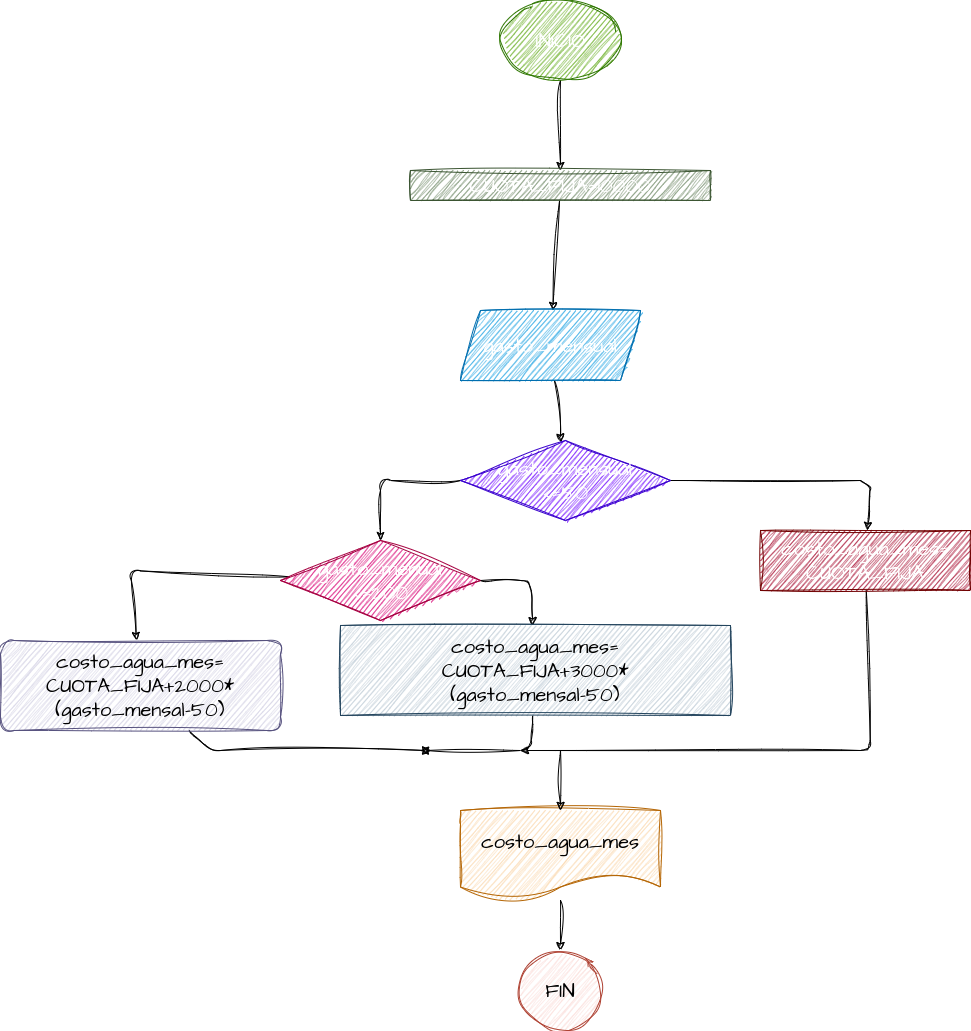

The diagram above was exported from draw.io. Its source (the exported page's mxGraphModel, read from the mxfile embedded in the PNG):
<mxGraphModel dx="1324" dy="810" grid="1" gridSize="10" guides="1" tooltips="1" connect="1" arrows="1" fold="1" page="1" pageScale="1" pageWidth="827" pageHeight="1169" math="0" shadow="0">
  <root>
    <mxCell id="0" />
    <mxCell id="1" parent="0" />
    <mxCell id="5" value="" style="edgeStyle=none;sketch=1;hachureGap=4;jiggle=2;curveFitting=1;html=1;fontFamily=Architects Daughter;fontSource=https%3A%2F%2Ffonts.googleapis.com%2Fcss%3Ffamily%3DArchitects%2BDaughter;fontSize=20;fontColor=default;" edge="1" parent="1" source="3" target="4">
      <mxGeometry relative="1" as="geometry" />
    </mxCell>
    <mxCell id="3" value="INICIO" style="ellipse;whiteSpace=wrap;html=1;sketch=1;hachureGap=4;jiggle=2;curveFitting=1;strokeColor=#2D7600;fontFamily=Architects Daughter;fontSource=https%3A%2F%2Ffonts.googleapis.com%2Fcss%3Ffamily%3DArchitects%2BDaughter;fontSize=20;fontColor=#ffffff;fillColor=#60a917;" vertex="1" parent="1">
      <mxGeometry x="510" y="250" width="120" height="80" as="geometry" />
    </mxCell>
    <mxCell id="7" value="" style="edgeStyle=none;sketch=1;hachureGap=4;jiggle=2;curveFitting=1;html=1;fontFamily=Architects Daughter;fontSource=https%3A%2F%2Ffonts.googleapis.com%2Fcss%3Ffamily%3DArchitects%2BDaughter;fontSize=20;fontColor=default;" edge="1" parent="1" source="4" target="6">
      <mxGeometry relative="1" as="geometry" />
    </mxCell>
    <mxCell id="4" value="CUOTA_FIJA=10000" style="whiteSpace=wrap;html=1;fontSize=20;fontFamily=Architects Daughter;sketch=1;hachureGap=4;jiggle=2;curveFitting=1;fontSource=https%3A%2F%2Ffonts.googleapis.com%2Fcss%3Ffamily%3DArchitects%2BDaughter;fillColor=#6d8764;fontColor=#ffffff;strokeColor=#3A5431;" vertex="1" parent="1">
      <mxGeometry x="420" y="420" width="300" height="30" as="geometry" />
    </mxCell>
    <mxCell id="9" value="" style="edgeStyle=none;sketch=1;hachureGap=4;jiggle=2;curveFitting=1;html=1;fontFamily=Architects Daughter;fontSource=https%3A%2F%2Ffonts.googleapis.com%2Fcss%3Ffamily%3DArchitects%2BDaughter;fontSize=20;fontColor=default;" edge="1" parent="1" source="6" target="8">
      <mxGeometry relative="1" as="geometry" />
    </mxCell>
    <mxCell id="6" value="gasto_mensual" style="shape=parallelogram;perimeter=parallelogramPerimeter;whiteSpace=wrap;html=1;fixedSize=1;fontSize=20;fontFamily=Architects Daughter;sketch=1;hachureGap=4;jiggle=2;curveFitting=1;fontSource=https%3A%2F%2Ffonts.googleapis.com%2Fcss%3Ffamily%3DArchitects%2BDaughter;fillColor=#1ba1e2;fontColor=#ffffff;strokeColor=#006EAF;" vertex="1" parent="1">
      <mxGeometry x="470" y="560" width="180" height="70" as="geometry" />
    </mxCell>
    <mxCell id="11" value="" style="edgeStyle=none;sketch=1;hachureGap=4;jiggle=2;curveFitting=1;html=1;fontFamily=Architects Daughter;fontSource=https%3A%2F%2Ffonts.googleapis.com%2Fcss%3Ffamily%3DArchitects%2BDaughter;fontSize=20;fontColor=default;" edge="1" parent="1" source="8" target="10">
      <mxGeometry relative="1" as="geometry">
        <Array as="points">
          <mxPoint x="390" y="730" />
        </Array>
      </mxGeometry>
    </mxCell>
    <mxCell id="17" value="" style="edgeStyle=none;sketch=1;hachureGap=4;jiggle=2;curveFitting=1;html=1;fontFamily=Architects Daughter;fontSource=https%3A%2F%2Ffonts.googleapis.com%2Fcss%3Ffamily%3DArchitects%2BDaughter;fontSize=20;fontColor=default;" edge="1" parent="1" source="8" target="16">
      <mxGeometry relative="1" as="geometry">
        <Array as="points">
          <mxPoint x="880" y="730" />
        </Array>
      </mxGeometry>
    </mxCell>
    <mxCell id="8" value="gasto_mensual&lt;br&gt;&amp;lt;=50" style="rhombus;whiteSpace=wrap;html=1;fontSize=20;fontFamily=Architects Daughter;sketch=1;hachureGap=4;jiggle=2;curveFitting=1;fontSource=https%3A%2F%2Ffonts.googleapis.com%2Fcss%3Ffamily%3DArchitects%2BDaughter;fillColor=#6a00ff;fontColor=#ffffff;strokeColor=#3700CC;" vertex="1" parent="1">
      <mxGeometry x="470" y="690" width="210" height="80" as="geometry" />
    </mxCell>
    <mxCell id="13" value="" style="edgeStyle=none;sketch=1;hachureGap=4;jiggle=2;curveFitting=1;html=1;fontFamily=Architects Daughter;fontSource=https%3A%2F%2Ffonts.googleapis.com%2Fcss%3Ffamily%3DArchitects%2BDaughter;fontSize=20;fontColor=default;" edge="1" parent="1" source="10" target="12">
      <mxGeometry relative="1" as="geometry">
        <Array as="points">
          <mxPoint x="140" y="820" />
        </Array>
      </mxGeometry>
    </mxCell>
    <mxCell id="15" value="" style="edgeStyle=none;sketch=1;hachureGap=4;jiggle=2;curveFitting=1;html=1;fontFamily=Architects Daughter;fontSource=https%3A%2F%2Ffonts.googleapis.com%2Fcss%3Ffamily%3DArchitects%2BDaughter;fontSize=20;fontColor=default;" edge="1" parent="1" source="10" target="14">
      <mxGeometry relative="1" as="geometry">
        <Array as="points">
          <mxPoint x="540" y="830" />
        </Array>
      </mxGeometry>
    </mxCell>
    <mxCell id="10" value="gasto_menual&lt;br&gt;&amp;lt;=200" style="rhombus;whiteSpace=wrap;html=1;fontSize=20;fontFamily=Architects Daughter;sketch=1;hachureGap=4;jiggle=2;curveFitting=1;fontSource=https%3A%2F%2Ffonts.googleapis.com%2Fcss%3Ffamily%3DArchitects%2BDaughter;fillColor=#d80073;fontColor=#ffffff;strokeColor=#A50040;" vertex="1" parent="1">
      <mxGeometry x="290" y="790" width="200" height="80" as="geometry" />
    </mxCell>
    <mxCell id="21" style="edgeStyle=none;sketch=1;hachureGap=4;jiggle=2;curveFitting=1;html=1;fontFamily=Architects Daughter;fontSource=https%3A%2F%2Ffonts.googleapis.com%2Fcss%3Ffamily%3DArchitects%2BDaughter;fontSize=20;fontColor=default;" edge="1" parent="1" source="12">
      <mxGeometry relative="1" as="geometry">
        <mxPoint x="440" y="1000" as="targetPoint" />
        <Array as="points">
          <mxPoint x="220" y="1000" />
        </Array>
      </mxGeometry>
    </mxCell>
    <mxCell id="12" value="costo_agua_mes=&lt;br&gt;CUOTA_FIJA+2000*&lt;br&gt;(gasto_mensal-50)" style="rounded=1;whiteSpace=wrap;html=1;fontSize=20;fontFamily=Architects Daughter;sketch=1;hachureGap=4;jiggle=2;curveFitting=1;fontSource=https%3A%2F%2Ffonts.googleapis.com%2Fcss%3Ffamily%3DArchitects%2BDaughter;fillColor=#d0cee2;strokeColor=#56517e;" vertex="1" parent="1">
      <mxGeometry x="10" y="890" width="280" height="90" as="geometry" />
    </mxCell>
    <mxCell id="22" style="edgeStyle=none;sketch=1;hachureGap=4;jiggle=2;curveFitting=1;html=1;fontFamily=Architects Daughter;fontSource=https%3A%2F%2Ffonts.googleapis.com%2Fcss%3Ffamily%3DArchitects%2BDaughter;fontSize=20;fontColor=default;" edge="1" parent="1" source="14">
      <mxGeometry relative="1" as="geometry">
        <mxPoint x="430" y="1000" as="targetPoint" />
        <Array as="points">
          <mxPoint x="540" y="1000" />
        </Array>
      </mxGeometry>
    </mxCell>
    <mxCell id="14" value="costo_agua_mes= &lt;br&gt;CUOTA_FIJA+3000*&lt;br&gt;(gasto_mensal-50)" style="whiteSpace=wrap;html=1;fontSize=20;fontFamily=Architects Daughter;sketch=1;hachureGap=4;jiggle=2;curveFitting=1;fontSource=https%3A%2F%2Ffonts.googleapis.com%2Fcss%3Ffamily%3DArchitects%2BDaughter;fillColor=#bac8d3;strokeColor=#23445d;" vertex="1" parent="1">
      <mxGeometry x="350" y="875" width="390" height="90" as="geometry" />
    </mxCell>
    <mxCell id="23" style="edgeStyle=none;sketch=1;hachureGap=4;jiggle=2;curveFitting=1;html=1;fontFamily=Architects Daughter;fontSource=https%3A%2F%2Ffonts.googleapis.com%2Fcss%3Ffamily%3DArchitects%2BDaughter;fontSize=20;fontColor=default;" edge="1" parent="1" source="16">
      <mxGeometry relative="1" as="geometry">
        <mxPoint x="530" y="1000" as="targetPoint" />
        <Array as="points">
          <mxPoint x="880" y="1000" />
        </Array>
      </mxGeometry>
    </mxCell>
    <mxCell id="16" value="costo_agua_mes= CUOTA_FIJA" style="whiteSpace=wrap;html=1;fontSize=20;fontFamily=Architects Daughter;sketch=1;hachureGap=4;jiggle=2;curveFitting=1;fontSource=https%3A%2F%2Ffonts.googleapis.com%2Fcss%3Ffamily%3DArchitects%2BDaughter;fillColor=#a20025;fontColor=#ffffff;strokeColor=#6F0000;" vertex="1" parent="1">
      <mxGeometry x="770" y="780" width="210" height="60" as="geometry" />
    </mxCell>
    <mxCell id="20" value="" style="edgeStyle=none;sketch=1;hachureGap=4;jiggle=2;curveFitting=1;html=1;fontFamily=Architects Daughter;fontSource=https%3A%2F%2Ffonts.googleapis.com%2Fcss%3Ffamily%3DArchitects%2BDaughter;fontSize=20;fontColor=default;" edge="1" parent="1" source="18" target="19">
      <mxGeometry relative="1" as="geometry" />
    </mxCell>
    <mxCell id="18" value="costo_agua_mes" style="shape=document;whiteSpace=wrap;html=1;boundedLbl=1;sketch=1;hachureGap=4;jiggle=2;curveFitting=1;strokeColor=#b46504;fontFamily=Architects Daughter;fontSource=https%3A%2F%2Ffonts.googleapis.com%2Fcss%3Ffamily%3DArchitects%2BDaughter;fontSize=20;fillColor=#fad7ac;" vertex="1" parent="1">
      <mxGeometry x="470" y="1060" width="200" height="90" as="geometry" />
    </mxCell>
    <mxCell id="19" value="FIN" style="ellipse;whiteSpace=wrap;html=1;fontSize=20;fontFamily=Architects Daughter;sketch=1;hachureGap=4;jiggle=2;curveFitting=1;fontSource=https%3A%2F%2Ffonts.googleapis.com%2Fcss%3Ffamily%3DArchitects%2BDaughter;fillColor=#fad9d5;strokeColor=#ae4132;" vertex="1" parent="1">
      <mxGeometry x="530" y="1200" width="80" height="80" as="geometry" />
    </mxCell>
    <mxCell id="25" value="" style="edgeStyle=none;orthogonalLoop=1;jettySize=auto;html=1;sketch=1;hachureGap=4;jiggle=2;curveFitting=1;fontFamily=Architects Daughter;fontSource=https%3A%2F%2Ffonts.googleapis.com%2Fcss%3Ffamily%3DArchitects%2BDaughter;fontSize=20;fontColor=default;entryX=0.5;entryY=0;entryDx=0;entryDy=0;" edge="1" parent="1" target="18">
      <mxGeometry width="100" relative="1" as="geometry">
        <mxPoint x="570" y="1000" as="sourcePoint" />
        <mxPoint x="610" y="1020" as="targetPoint" />
        <Array as="points" />
      </mxGeometry>
    </mxCell>
  </root>
</mxGraphModel>